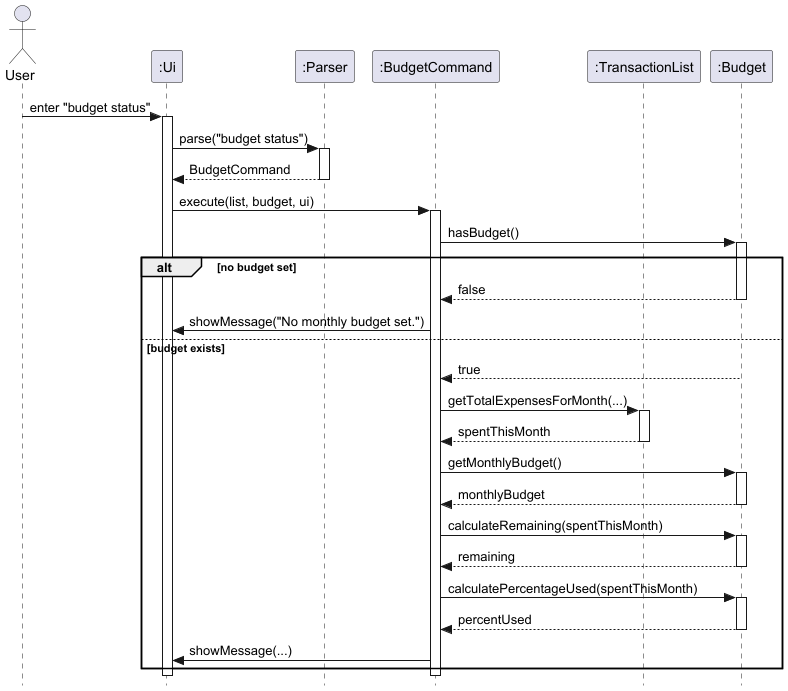

The diagram above was rendered by PlantUML. Its source (embedded in the PNG):
@startuml
skinparam style strictuml

actor User
participant ":Ui" as Ui
participant ":Parser" as Parser
participant ":BudgetCommand" as BudgetCommand
participant ":TransactionList" as TransactionList
participant ":Budget" as Budget

User -> Ui : enter "budget status"
activate Ui

Ui -> Parser : parse("budget status")
activate Parser
Parser --> Ui : BudgetCommand
deactivate Parser

Ui -> BudgetCommand : execute(list, budget, ui)
activate BudgetCommand

BudgetCommand -> Budget : hasBudget()
activate Budget

alt no budget set
    Budget --> BudgetCommand : false
    deactivate Budget
    BudgetCommand -> Ui : showMessage("No monthly budget set.")
else budget exists
    Budget --> BudgetCommand : true
    deactivate Budget

    BudgetCommand -> TransactionList : getTotalExpensesForMonth(...)
    activate TransactionList
    TransactionList --> BudgetCommand : spentThisMonth
    deactivate TransactionList

    BudgetCommand -> Budget : getMonthlyBudget()
    activate Budget
    Budget --> BudgetCommand : monthlyBudget
    deactivate Budget

    BudgetCommand -> Budget : calculateRemaining(spentThisMonth)
    activate Budget
    Budget --> BudgetCommand : remaining
    deactivate Budget

    BudgetCommand -> Budget : calculatePercentageUsed(spentThisMonth)
    activate Budget
    Budget --> BudgetCommand : percentUsed
    deactivate Budget

    BudgetCommand -> Ui : showMessage(...)
end

deactivate BudgetCommand
deactivate Ui
@enduml